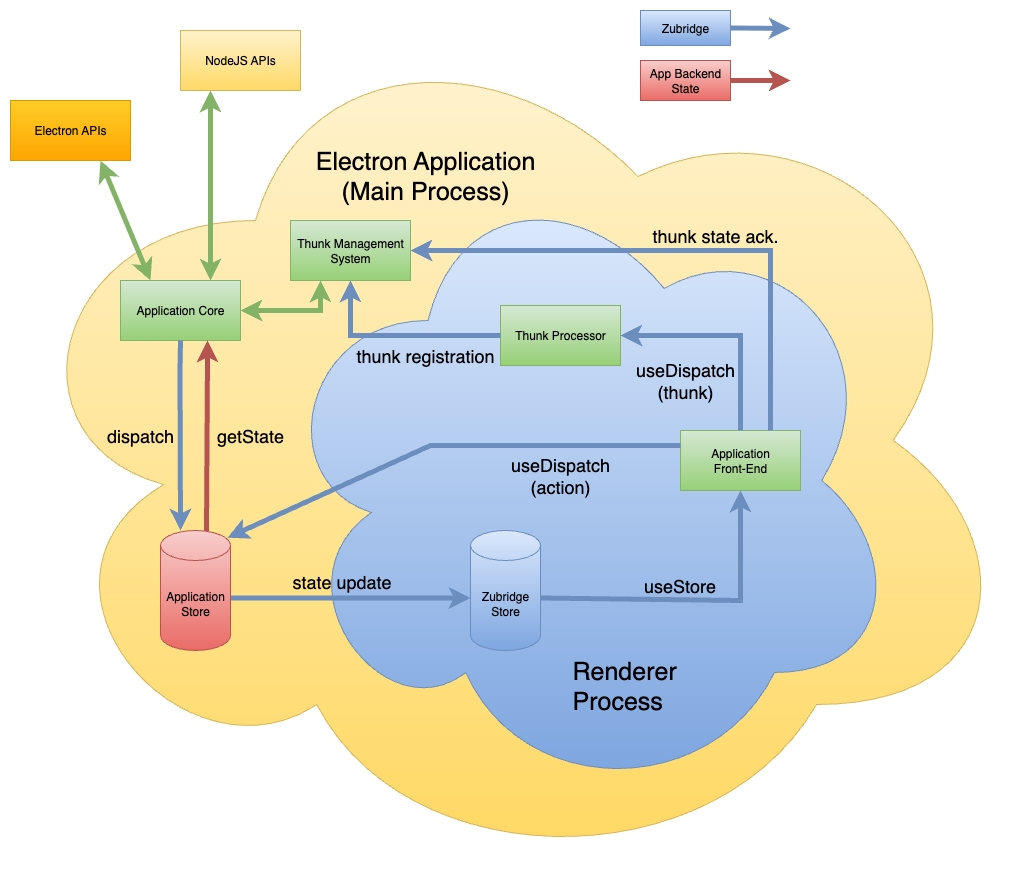

The diagram above was exported from draw.io. Its source (the exported page's mxGraphModel, read from the mxfile embedded in the PNG):
<mxGraphModel dx="1106" dy="1004" grid="1" gridSize="10" guides="1" tooltips="1" connect="1" arrows="1" fold="1" page="1" pageScale="1" pageWidth="827" pageHeight="1169" math="0" shadow="0">
  <root>
    <mxCell id="0" />
    <mxCell id="1" parent="0" />
    <mxCell id="1xsQWs0htsFD4equH9DG-1" value="" style="ellipse;shape=cloud;whiteSpace=wrap;html=1;fillColor=#fff2cc;gradientColor=#ffd966;strokeColor=#d6b656;" parent="1" vertex="1">
      <mxGeometry x="20" y="210" width="1020" height="880" as="geometry" />
    </mxCell>
    <mxCell id="yw-J3lT-6v6OUeszvimL-21" value="" style="ellipse;shape=cloud;whiteSpace=wrap;html=1;fillColor=#dae8fc;strokeColor=#6c8ebf;gradientColor=#7ea6e0;" parent="1" vertex="1">
      <mxGeometry x="290" y="370" width="630" height="640" as="geometry" />
    </mxCell>
    <mxCell id="yw-J3lT-6v6OUeszvimL-1" value="Application&lt;br&gt;Front-End" style="rounded=0;whiteSpace=wrap;html=1;fillColor=#d5e8d4;gradientColor=#97d077;strokeColor=#82b366;fontColor=#000000;" parent="1" vertex="1">
      <mxGeometry x="700" y="640" width="120" height="60" as="geometry" />
    </mxCell>
    <mxCell id="yw-J3lT-6v6OUeszvimL-2" value="&lt;span style=&quot;&quot;&gt;Electron APIs&lt;/span&gt;" style="rounded=0;whiteSpace=wrap;html=1;fillColor=#ffcd28;strokeColor=#d79b00;gradientColor=#ffa500;fontColor=#000000;labelBackgroundColor=none;" parent="1" vertex="1">
      <mxGeometry x="30" y="310" width="120" height="60" as="geometry" />
    </mxCell>
    <mxCell id="yw-J3lT-6v6OUeszvimL-3" value="Application Core" style="rounded=0;whiteSpace=wrap;html=1;fillColor=#d5e8d4;gradientColor=#97d077;strokeColor=#82b366;fontColor=#000000;" parent="1" vertex="1">
      <mxGeometry x="140" y="490" width="120" height="60" as="geometry" />
    </mxCell>
    <mxCell id="yw-J3lT-6v6OUeszvimL-5" value="" style="endArrow=classic;html=1;rounded=0;strokeWidth=5;exitX=1;exitY=0;exitDx=0;exitDy=67.5;exitPerimeter=0;entryX=0;entryY=0;entryDx=0;entryDy=67.5;entryPerimeter=0;fillColor=#dae8fc;gradientColor=#7ea6e0;strokeColor=#6c8ebf;" parent="1" source="yw-J3lT-6v6OUeszvimL-7" target="yw-J3lT-6v6OUeszvimL-10" edge="1">
      <mxGeometry width="50" height="50" relative="1" as="geometry">
        <mxPoint x="520" y="310" as="sourcePoint" />
        <mxPoint x="340" y="370" as="targetPoint" />
        <Array as="points" />
      </mxGeometry>
    </mxCell>
    <mxCell id="yw-J3lT-6v6OUeszvimL-6" value="&lt;font&gt;state update&lt;/font&gt;" style="edgeLabel;html=1;align=center;verticalAlign=middle;resizable=0;points=[];fontSize=18;labelBackgroundColor=none;fontColor=#000000;" parent="yw-J3lT-6v6OUeszvimL-5" vertex="1" connectable="0">
      <mxGeometry x="0.0353" y="-3" relative="1" as="geometry">
        <mxPoint x="-14" y="-20" as="offset" />
      </mxGeometry>
    </mxCell>
    <mxCell id="yw-J3lT-6v6OUeszvimL-7" value="Application&lt;br&gt;&lt;div&gt;Store&lt;/div&gt;" style="shape=cylinder3;whiteSpace=wrap;html=1;boundedLbl=1;backgroundOutline=1;size=15;fillColor=#f8cecc;gradientColor=#ea6b66;strokeColor=#b85450;fontColor=#000000;verticalAlign=middle;horizontal=1;align=center;" parent="1" vertex="1">
      <mxGeometry x="180" y="740" width="70" height="120" as="geometry" />
    </mxCell>
    <mxCell id="yw-J3lT-6v6OUeszvimL-8" value="" style="endArrow=classic;html=1;rounded=0;strokeWidth=5;entryX=0.5;entryY=1;entryDx=0;entryDy=0;exitX=1;exitY=0;exitDx=0;exitDy=67.5;exitPerimeter=0;fillColor=#dae8fc;gradientColor=#7ea6e0;strokeColor=#6c8ebf;" parent="1" source="yw-J3lT-6v6OUeszvimL-10" target="yw-J3lT-6v6OUeszvimL-1" edge="1">
      <mxGeometry width="50" height="50" relative="1" as="geometry">
        <mxPoint x="490" y="725" as="sourcePoint" />
        <mxPoint x="740" y="790" as="targetPoint" />
        <Array as="points">
          <mxPoint x="760" y="810" />
        </Array>
      </mxGeometry>
    </mxCell>
    <mxCell id="yw-J3lT-6v6OUeszvimL-9" value="&lt;font&gt;useStore&lt;/font&gt;" style="edgeLabel;html=1;align=center;verticalAlign=middle;resizable=0;points=[];fontSize=18;labelBackgroundColor=none;fontColor=#000000;" parent="yw-J3lT-6v6OUeszvimL-8" vertex="1" connectable="0">
      <mxGeometry x="0.0353" y="-3" relative="1" as="geometry">
        <mxPoint x="-21" y="-18" as="offset" />
      </mxGeometry>
    </mxCell>
    <mxCell id="yw-J3lT-6v6OUeszvimL-11" value="" style="endArrow=classic;html=1;rounded=0;strokeWidth=5;exitX=0;exitY=0.25;exitDx=0;exitDy=0;fillColor=#dae8fc;gradientColor=#7ea6e0;strokeColor=#6c8ebf;entryX=0.957;entryY=0.06;entryDx=0;entryDy=0;entryPerimeter=0;" parent="1" source="yw-J3lT-6v6OUeszvimL-1" target="yw-J3lT-6v6OUeszvimL-7" edge="1">
      <mxGeometry width="50" height="50" relative="1" as="geometry">
        <mxPoint x="590" y="710" as="sourcePoint" />
        <mxPoint x="240" y="690" as="targetPoint" />
        <Array as="points">
          <mxPoint x="450" y="655" />
        </Array>
      </mxGeometry>
    </mxCell>
    <mxCell id="yw-J3lT-6v6OUeszvimL-10" value="&lt;div&gt;&lt;div&gt;Zubridge Store&lt;/div&gt;&lt;/div&gt;" style="shape=cylinder3;whiteSpace=wrap;html=1;boundedLbl=1;backgroundOutline=1;size=15;fillColor=#dae8fc;gradientColor=#7ea6e0;strokeColor=#6c8ebf;" parent="1" vertex="1">
      <mxGeometry x="490" y="740" width="70" height="120" as="geometry" />
    </mxCell>
    <mxCell id="yw-J3lT-6v6OUeszvimL-13" value="&lt;font style=&quot;font-size: 18px;&quot;&gt;useDispatch (thunk)&lt;/font&gt;" style="text;html=1;align=center;verticalAlign=middle;whiteSpace=wrap;rounded=0;fontColor=#000000;" parent="1" vertex="1">
      <mxGeometry x="675" y="575" width="60" height="30" as="geometry" />
    </mxCell>
    <mxCell id="yw-J3lT-6v6OUeszvimL-15" value="" style="endArrow=classic;html=1;rounded=0;strokeWidth=5;fillColor=#dae8fc;strokeColor=#6c8ebf;gradientColor=#7ea6e0;" parent="1" edge="1">
      <mxGeometry width="50" height="50" relative="1" as="geometry">
        <mxPoint x="200" y="550" as="sourcePoint" />
        <mxPoint x="200" y="740" as="targetPoint" />
        <Array as="points">
          <mxPoint x="199.5" y="580" />
        </Array>
      </mxGeometry>
    </mxCell>
    <mxCell id="yw-J3lT-6v6OUeszvimL-17" value="&lt;font style=&quot;font-size: 18px;&quot;&gt;dispatch&lt;/font&gt;" style="text;html=1;align=center;verticalAlign=middle;whiteSpace=wrap;rounded=0;fontColor=#000000;" parent="1" vertex="1">
      <mxGeometry x="130" y="630" width="60" height="30" as="geometry" />
    </mxCell>
    <mxCell id="yw-J3lT-6v6OUeszvimL-18" value="" style="endArrow=classic;html=1;rounded=0;strokeWidth=5;fillColor=#f8cecc;strokeColor=#b85450;gradientColor=#ea6b66;exitX=0.657;exitY=0.008;exitDx=0;exitDy=0;exitPerimeter=0;" parent="1" source="yw-J3lT-6v6OUeszvimL-7" edge="1">
      <mxGeometry width="50" height="50" relative="1" as="geometry">
        <mxPoint x="227" y="738.98" as="sourcePoint" />
        <mxPoint x="227" y="550" as="targetPoint" />
        <Array as="points">
          <mxPoint x="227" y="568.98" />
        </Array>
      </mxGeometry>
    </mxCell>
    <mxCell id="yw-J3lT-6v6OUeszvimL-19" value="&lt;font style=&quot;font-size: 18px;&quot;&gt;getState&lt;/font&gt;" style="text;html=1;align=center;verticalAlign=middle;whiteSpace=wrap;rounded=0;fontColor=#000000;" parent="1" vertex="1">
      <mxGeometry x="240" y="630" width="60" height="30" as="geometry" />
    </mxCell>
    <mxCell id="yw-J3lT-6v6OUeszvimL-20" value="NodeJS APIs" style="rounded=0;whiteSpace=wrap;html=1;fillColor=#fff2cc;gradientColor=#ffd966;strokeColor=#d6b656;fontColor=#000000;" parent="1" vertex="1">
      <mxGeometry x="200" y="240" width="120" height="60" as="geometry" />
    </mxCell>
    <mxCell id="yw-J3lT-6v6OUeszvimL-22" value="Renderer&lt;br style=&quot;font-size: 25px;&quot;&gt;Process" style="text;html=1;align=left;verticalAlign=middle;whiteSpace=wrap;rounded=0;fontSize=25;fontColor=#000000;" parent="1" vertex="1">
      <mxGeometry x="590" y="880" width="60" height="30" as="geometry" />
    </mxCell>
    <mxCell id="yw-J3lT-6v6OUeszvimL-23" value="Electron Application (Main Process)&lt;div style=&quot;text-align: left; font-size: 25px;&quot;&gt;&lt;/div&gt;" style="text;html=1;align=center;verticalAlign=middle;whiteSpace=wrap;rounded=0;fontSize=25;fontColor=#000000;" parent="1" vertex="1">
      <mxGeometry x="330" y="370" width="230" height="30" as="geometry" />
    </mxCell>
    <mxCell id="yw-J3lT-6v6OUeszvimL-24" value="" style="endArrow=classic;startArrow=classic;html=1;rounded=0;entryX=0.75;entryY=1;entryDx=0;entryDy=0;exitX=0.25;exitY=0;exitDx=0;exitDy=0;strokeWidth=5;fillColor=#d5e8d4;gradientColor=#97d077;strokeColor=#82b366;" parent="1" source="yw-J3lT-6v6OUeszvimL-3" target="yw-J3lT-6v6OUeszvimL-2" edge="1">
      <mxGeometry width="50" height="50" relative="1" as="geometry">
        <mxPoint x="130" y="340" as="sourcePoint" />
        <mxPoint x="180" y="290" as="targetPoint" />
      </mxGeometry>
    </mxCell>
    <mxCell id="yw-J3lT-6v6OUeszvimL-25" value="" style="endArrow=classic;startArrow=classic;html=1;rounded=0;entryX=0.25;entryY=1;entryDx=0;entryDy=0;exitX=0.75;exitY=0;exitDx=0;exitDy=0;strokeWidth=5;fillColor=#d5e8d4;gradientColor=#97d077;strokeColor=#82b366;" parent="1" source="yw-J3lT-6v6OUeszvimL-3" target="yw-J3lT-6v6OUeszvimL-20" edge="1">
      <mxGeometry width="50" height="50" relative="1" as="geometry">
        <mxPoint x="210" y="380" as="sourcePoint" />
        <mxPoint x="210" y="250" as="targetPoint" />
      </mxGeometry>
    </mxCell>
    <mxCell id="yw-J3lT-6v6OUeszvimL-27" value="Zubridge" style="text;html=1;align=center;verticalAlign=middle;whiteSpace=wrap;rounded=0;fillColor=#dae8fc;gradientColor=#7ea6e0;strokeColor=#6c8ebf;fontColor=#000000;" parent="1" vertex="1">
      <mxGeometry x="660" y="220" width="90" height="35" as="geometry" />
    </mxCell>
    <mxCell id="yw-J3lT-6v6OUeszvimL-28" value="App Backend State" style="text;html=1;align=center;verticalAlign=middle;whiteSpace=wrap;rounded=0;fillColor=#f8cecc;gradientColor=#ea6b66;strokeColor=#b85450;fontColor=#000000;" parent="1" vertex="1">
      <mxGeometry x="660" y="270" width="90" height="40" as="geometry" />
    </mxCell>
    <mxCell id="yw-J3lT-6v6OUeszvimL-30" value="" style="endArrow=classic;html=1;rounded=0;strokeWidth=5;exitX=1;exitY=0.5;exitDx=0;exitDy=0;fillColor=#f8cecc;strokeColor=#b85450;gradientColor=#ea6b66;" parent="1" source="yw-J3lT-6v6OUeszvimL-28" edge="1">
      <mxGeometry width="50" height="50" relative="1" as="geometry">
        <mxPoint x="800" y="600" as="sourcePoint" />
        <mxPoint x="810" y="290" as="targetPoint" />
        <Array as="points" />
      </mxGeometry>
    </mxCell>
    <mxCell id="ckEATFk35rMXeHXCWgJS-1" value="" style="endArrow=classic;html=1;rounded=0;strokeWidth=5;fillColor=#dae8fc;strokeColor=#6c8ebf;gradientColor=#7ea6e0;exitX=1;exitY=0.5;exitDx=0;exitDy=0;" parent="1" source="yw-J3lT-6v6OUeszvimL-27" edge="1">
      <mxGeometry width="50" height="50" relative="1" as="geometry">
        <mxPoint x="750" y="238" as="sourcePoint" />
        <mxPoint x="810" y="238" as="targetPoint" />
        <Array as="points" />
      </mxGeometry>
    </mxCell>
    <mxCell id="HPscoQjJHoV3I2-4Tkz6-1" value="Thunk Management System" style="rounded=0;whiteSpace=wrap;html=1;fillColor=#d5e8d4;gradientColor=#97d077;strokeColor=#82b366;fontColor=#000000;" vertex="1" parent="1">
      <mxGeometry x="310" y="430" width="120" height="60" as="geometry" />
    </mxCell>
    <mxCell id="HPscoQjJHoV3I2-4Tkz6-2" value="Thunk Processor" style="rounded=0;whiteSpace=wrap;html=1;fillColor=#d5e8d4;gradientColor=#97d077;strokeColor=#82b366;fontColor=#000000;" vertex="1" parent="1">
      <mxGeometry x="520" y="515" width="120" height="60" as="geometry" />
    </mxCell>
    <mxCell id="HPscoQjJHoV3I2-4Tkz6-3" value="" style="endArrow=classic;html=1;rounded=0;strokeWidth=5;exitX=0.5;exitY=0;exitDx=0;exitDy=0;fillColor=#dae8fc;gradientColor=#7ea6e0;strokeColor=#6c8ebf;entryX=1;entryY=0.5;entryDx=0;entryDy=0;" edge="1" parent="1" source="yw-J3lT-6v6OUeszvimL-1" target="HPscoQjJHoV3I2-4Tkz6-2">
      <mxGeometry width="50" height="50" relative="1" as="geometry">
        <mxPoint x="1033" y="650" as="sourcePoint" />
        <mxPoint x="580" y="742" as="targetPoint" />
        <Array as="points">
          <mxPoint x="760" y="545" />
        </Array>
      </mxGeometry>
    </mxCell>
    <mxCell id="HPscoQjJHoV3I2-4Tkz6-4" value="&lt;font style=&quot;font-size: 18px;&quot;&gt;useDispatch (action)&lt;/font&gt;" style="text;html=1;align=center;verticalAlign=middle;whiteSpace=wrap;rounded=0;fontColor=#000000;" vertex="1" parent="1">
      <mxGeometry x="550" y="670" width="60" height="30" as="geometry" />
    </mxCell>
    <mxCell id="HPscoQjJHoV3I2-4Tkz6-5" value="" style="endArrow=classic;html=1;rounded=0;strokeWidth=5;fillColor=#dae8fc;gradientColor=#7ea6e0;strokeColor=#6c8ebf;entryX=0.5;entryY=1;entryDx=0;entryDy=0;exitX=0;exitY=0.5;exitDx=0;exitDy=0;" edge="1" parent="1" source="HPscoQjJHoV3I2-4Tkz6-2" target="HPscoQjJHoV3I2-4Tkz6-1">
      <mxGeometry width="50" height="50" relative="1" as="geometry">
        <mxPoint x="460" y="550" as="sourcePoint" />
        <mxPoint x="590" y="590" as="targetPoint" />
        <Array as="points">
          <mxPoint x="370" y="545" />
        </Array>
      </mxGeometry>
    </mxCell>
    <mxCell id="HPscoQjJHoV3I2-4Tkz6-6" value="" style="endArrow=classic;html=1;rounded=0;strokeWidth=5;exitX=0.75;exitY=0;exitDx=0;exitDy=0;fillColor=#dae8fc;gradientColor=#7ea6e0;strokeColor=#6c8ebf;entryX=1;entryY=0.5;entryDx=0;entryDy=0;" edge="1" parent="1" source="yw-J3lT-6v6OUeszvimL-1" target="HPscoQjJHoV3I2-4Tkz6-1">
      <mxGeometry width="50" height="50" relative="1" as="geometry">
        <mxPoint x="850" y="650" as="sourcePoint" />
        <mxPoint x="610" y="610" as="targetPoint" />
        <Array as="points">
          <mxPoint x="790" y="460" />
        </Array>
      </mxGeometry>
    </mxCell>
    <mxCell id="HPscoQjJHoV3I2-4Tkz6-8" value="&lt;font style=&quot;font-size: 18px;&quot;&gt;thunk state ack.&lt;/font&gt;" style="text;html=1;align=center;verticalAlign=middle;whiteSpace=wrap;rounded=0;fontColor=#000000;" vertex="1" parent="1">
      <mxGeometry x="660" y="430" width="150" height="30" as="geometry" />
    </mxCell>
    <mxCell id="HPscoQjJHoV3I2-4Tkz6-11" value="&lt;font style=&quot;font-size: 18px;&quot;&gt;thunk registration&lt;/font&gt;" style="text;html=1;align=center;verticalAlign=middle;whiteSpace=wrap;rounded=0;fontColor=#000000;" vertex="1" parent="1">
      <mxGeometry x="370" y="550" width="150" height="30" as="geometry" />
    </mxCell>
    <mxCell id="HPscoQjJHoV3I2-4Tkz6-13" value="" style="endArrow=classic;startArrow=classic;html=1;rounded=0;entryX=0.25;entryY=1;entryDx=0;entryDy=0;exitX=1;exitY=0.5;exitDx=0;exitDy=0;strokeWidth=5;fillColor=#d5e8d4;gradientColor=#97d077;strokeColor=#82b366;" edge="1" parent="1" source="yw-J3lT-6v6OUeszvimL-3" target="HPscoQjJHoV3I2-4Tkz6-1">
      <mxGeometry width="50" height="50" relative="1" as="geometry">
        <mxPoint x="220" y="580" as="sourcePoint" />
        <mxPoint x="220" y="390" as="targetPoint" />
        <Array as="points">
          <mxPoint x="310" y="520" />
          <mxPoint x="340" y="520" />
        </Array>
      </mxGeometry>
    </mxCell>
  </root>
</mxGraphModel>